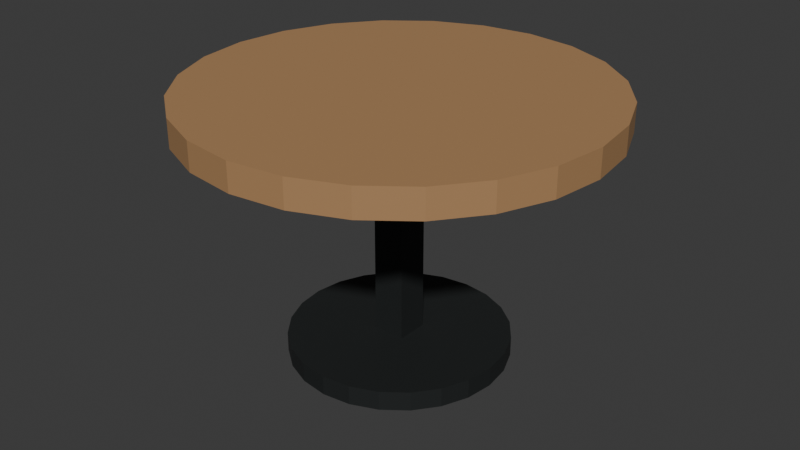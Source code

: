 # Source: better.blend  (saved by Blender 5.2.45; exported with 4.5.12 LTS)
import bpy
from mathutils import Matrix  # noqa: F401  (used for matrix-valued properties, if any)

bpy.ops.wm.read_factory_settings(use_empty=True)
scene = bpy.context.scene
scene.name = 'Scene'

# ---- collections
col_collection = bpy.data.collections.new('Collection'); scene.collection.children.link(col_collection)

# ---- materials (node trees are filled in below, after node groups)
mat_181c1c_007 = bpy.data.materials.new('#181c1c.007')
mat_181c1c_007.diffuse_color = (0.009134, 0.01161, 0.01161, 1.0)
mat_ad855b_013 = bpy.data.materials.new('#ad855b.013')
mat_ad855b_013.diffuse_color = (0.4179, 0.2346, 0.1046, 1.0)

# ---- material node trees
mat_181c1c_007.use_nodes = True; mat_181c1c_007.node_tree.nodes.clear()
_N = mat_181c1c_007.node_tree.nodes; _L = mat_181c1c_007.node_tree.links
n0 = _N.new('ShaderNodeBsdfPrincipled'); n0.name = 'Principled BSDF'; n0.location = (-200, 100)
n0.inputs[0].default_value = (0.009134, 0.01161, 0.01161, 1.0)
n0.inputs[2].default_value = 0.7
n0.inputs[10].default_value = 0.005
n1 = _N.new('ShaderNodeOutputMaterial'); n1.name = 'Material Output'; n1.location = (200, 100)
_L.new(n0.outputs[0], n1.inputs[0])
n1.is_active_output = True
mat_ad855b_013.use_nodes = True; mat_ad855b_013.node_tree.nodes.clear()
_N = mat_ad855b_013.node_tree.nodes; _L = mat_ad855b_013.node_tree.links
n0 = _N.new('ShaderNodeBsdfPrincipled'); n0.name = 'Principled BSDF'; n0.location = (-200, 100)
n0.inputs[0].default_value = (0.4179, 0.2346, 0.1046, 1.0)
n0.inputs[2].default_value = 0.7
n0.inputs[10].default_value = 0.005
n1 = _N.new('ShaderNodeOutputMaterial'); n1.name = 'Material Output'; n1.location = (200, 100)
_L.new(n0.outputs[0], n1.inputs[0])
n1.is_active_output = True

# ---- world
world_world = bpy.data.worlds.new('World'); scene.world = world_world
world_world.use_nodes = True; world_world.node_tree.nodes.clear()
_N = world_world.node_tree.nodes; _L = world_world.node_tree.links
n0 = _N.new('ShaderNodeOutputWorld'); n0.name = 'World Output'; n0.location = (200, 100)
n1 = _N.new('ShaderNodeBackground'); n1.name = 'Background'; n1.location = (-200, 100)
n1.inputs[0].default_value = (0.05088, 0.05088, 0.05088, 1.0)
_L.new(n1.outputs[0], n0.inputs[0])
n0.is_active_output = True
world_world.color = (0.05088, 0.05088, 0.05088)
world_world.sun_shadow_jitter_overblur = 0.0

# ---- meshes
me_cylinder_410 = bpy.data.meshes.new('Cylinder.410')
me_cylinder_410.from_pydata([(0.0, 0.335, -0.03), (0.0, 0.335, 0.03), (0.0867, 0.3236, -0.03), (0.0867, 0.3236, 0.03), (0.1675, 0.2901, -0.03), (0.1675, 0.2901, 0.03), (0.2369, 0.2369, -0.03), (0.2369, 0.2369, 0.03), (0.2901, 0.1675, -0.03), (0.2901, 0.1675, 0.03), (0.3236, 0.0867, -0.03), (0.3236, 0.0867, 0.03), (0.335, 0.0, -0.03), (0.335, 0.0, 0.03), (0.3236, -0.0867, -0.03), (0.3236, -0.0867, 0.03), (0.2901, -0.1675, -0.03), (0.2901, -0.1675, 0.03), (0.2369, -0.2369, -0.03), (0.2369, -0.2369, 0.03), (0.1675, -0.2901, -0.03), (0.1675, -0.2901, 0.03), (0.0867, -0.3236, -0.03), (0.0867, -0.3236, 0.03), (0.0, -0.335, -0.03), (0.0, -0.335, 0.03), (-0.0867, -0.3236, -0.03), (-0.0867, -0.3236, 0.03), (-0.1675, -0.2901, -0.03), (-0.1675, -0.2901, 0.03), (-0.2369, -0.2369, -0.03), (-0.2369, -0.2369, 0.03), (-0.2901, -0.1675, -0.03), (-0.2901, -0.1675, 0.03), (-0.3236, -0.0867, -0.03), (-0.3236, -0.0867, 0.03), (-0.335, 0.0, -0.03), (-0.335, 0.0, 0.03), (-0.3236, 0.0867, -0.03), (-0.3236, 0.0867, 0.03), (-0.2901, 0.1675, -0.03), (-0.2901, 0.1675, 0.03), (-0.2369, 0.2369, -0.03), (-0.2369, 0.2369, 0.03), (-0.1675, 0.2901, -0.03), (-0.1675, 0.2901, 0.03), (-0.0867, 0.3236, -0.03), (-0.0867, 0.3236, 0.03)], [], [(0, 1, 3, 2), (2, 3, 5, 4), (4, 5, 7, 6), (6, 7, 9, 8), (8, 9, 11, 10), (10, 11, 13, 12), (12, 13, 15, 14), (14, 15, 17, 16), (16, 17, 19, 18), (18, 19, 21, 20), (20, 21, 23, 22), (22, 23, 25, 24), (24, 25, 27, 26), (26, 27, 29, 28), (28, 29, 31, 30), (30, 31, 33, 32), (32, 33, 35, 34), (34, 35, 37, 36), (36, 37, 39, 38), (38, 39, 41, 40), (40, 41, 43, 42), (42, 43, 45, 44), (3, 1, 47, 45, 43, 41, 39, 37, 35, 33, 31, 29, 27, 25, 23, 21, 19, 17, 15, 13, 11, 9, 7, 5), (44, 45, 47, 46), (46, 47, 1, 0), (0, 2, 4, 6, 8, 10, 12, 14, 16, 18, 20, 22, 24, 26, 28, 30, 32, 34, 36, 38, 40, 42, 44, 46)])
_uv = me_cylinder_410.uv_layers.new(name='UVMap')
_uv.uv.foreach_set('vector', [1.0, 0.5, 1.0, 1.0, 0.9583, 1.0, 0.9583, 0.5, 0.9583, 0.5, 0.9583, 1.0, 0.9167, 1.0, 0.9167, 0.5, 0.9167, 0.5, 0.9167, 1.0, 0.875, 1.0, 0.875, 0.5, 0.875, 0.5, 0.875, 1.0, 0.8333, 1.0, 0.8333, 0.5, 0.8333, 0.5, 0.8333, 1.0, 0.7917, 1.0, 0.7917, 0.5, 0.7917, 0.5, 0.7917, 1.0, 0.75, 1.0, 0.75, 0.5, 0.75, 0.5, 0.75, 1.0, 0.7083, 1.0, 0.7083, 0.5, 0.7083, 0.5, 0.7083, 1.0, 0.6667, 1.0, 0.6667, 0.5, 0.6667, 0.5, 0.6667, 1.0, 0.625, 1.0, 0.625, 0.5, 0.625, 0.5, 0.625, 1.0, 0.5833, 1.0, 0.5833, 0.5, 0.5833, 0.5, 0.5833, 1.0, 0.5417, 1.0, 0.5417, 0.5, 0.5417, 0.5, 0.5417, 1.0, 0.5, 1.0, 0.5, 0.5, 0.5, 0.5, 0.5, 1.0, 0.4583, 1.0, 0.4583, 0.5, 0.4583, 0.5, 0.4583, 1.0, 0.4167, 1.0, 0.4167, 0.5, 0.4167, 0.5, 0.4167, 1.0, 0.375, 1.0, 0.375, 0.5, 0.375, 0.5, 0.375, 1.0, 0.3333, 1.0, 0.3333, 0.5, 0.3333, 0.5, 0.3333, 1.0, 0.2917, 1.0, 0.2917, 0.5, 0.2917, 0.5, 0.2917, 1.0, 0.25, 1.0, 0.25, 0.5, 0.25, 0.5, 0.25, 1.0, 0.2083, 1.0, 0.2083, 0.5, 0.2083, 0.5, 0.2083, 1.0, 0.1667, 1.0, 0.1667, 0.5, 0.1667, 0.5, 0.1667, 1.0, 0.125, 1.0, 0.125, 0.5, 0.125, 0.5, 0.125, 1.0, 0.08333, 1.0, 0.08333, 0.5, 0.3121, 0.4818, 0.25, 0.49, 0.1879, 0.4818, 0.13, 0.4578, 0.08029, 0.4197, 0.04215, 0.37, 0.01818, 0.3121, 0.01, 0.25, 0.01818, 0.1879, 0.04215, 0.13, 0.08029, 0.08029, 0.13, 0.04215, 0.1879, 0.01818, 0.25, 0.01, 0.3121, 0.01818, 0.37, 0.04215, 0.4197, 0.08029, 0.4578, 0.13, 0.4818, 0.1879, 0.49, 0.25, 0.4818, 0.3121, 0.4578, 0.37, 0.4197, 0.4197, 0.37, 0.4578, 0.08333, 0.5, 0.08333, 1.0, 0.04167, 1.0, 0.04167, 0.5, 0.04167, 0.5, 0.04167, 1.0, -1.863e-07, 1.0, -1.863e-07, 0.5, 0.75, 0.49, 0.8121, 0.4818, 0.87, 0.4578, 0.9197, 0.4197, 0.9578, 0.37, 0.9818, 0.3121, 0.99, 0.25, 0.9818, 0.1879, 0.9578, 0.13, 0.9197, 0.08029, 0.87, 0.04215, 0.8121, 0.01818, 0.75, 0.01, 0.6879, 0.01818, 0.63, 0.04215, 0.5803, 0.08029, 0.5422, 0.13, 0.5182, 0.1879, 0.51, 0.25, 0.5182, 0.3121, 0.5422, 0.37, 0.5803, 0.4197, 0.63, 0.4578, 0.6879, 0.4818])
me_cylinder_410.materials.append(mat_181c1c_007)
me_cylinder_410.update()
me_cube_671 = bpy.data.meshes.new('Cube.671')
me_cube_671.from_pydata([(-0.05, -0.05, -0.34), (-0.05, -0.05, 0.34), (-0.05, 0.05, -0.34), (-0.05, 0.05, 0.34), (0.05, -0.05, -0.34), (0.05, -0.05, 0.34), (0.05, 0.05, -0.34), (0.05, 0.05, 0.34)], [], [(0, 1, 3, 2), (2, 3, 7, 6), (6, 7, 5, 4), (4, 5, 1, 0), (2, 6, 4, 0), (7, 3, 1, 5)])
_uv = me_cube_671.uv_layers.new(name='UVMap')
_uv.uv.foreach_set('vector', [0.375, 0.0, 0.625, 0.0, 0.625, 0.25, 0.375, 0.25, 0.375, 0.25, 0.625, 0.25, 0.625, 0.5, 0.375, 0.5, 0.375, 0.5, 0.625, 0.5, 0.625, 0.75, 0.375, 0.75, 0.375, 0.75, 0.625, 0.75, 0.625, 1.0, 0.375, 1.0, 0.125, 0.5, 0.375, 0.5, 0.375, 0.75, 0.125, 0.75, 0.625, 0.5, 0.875, 0.5, 0.875, 0.75, 0.625, 0.75])
me_cube_671.materials.append(mat_181c1c_007)
me_cube_671.update()
me_cylinder_411 = bpy.data.meshes.new('Cylinder.411')
me_cylinder_411.from_pydata([(0.0, 0.625, -0.0425), (0.0, 0.625, 0.0425), (0.1618, 0.6037, -0.0425), (0.1618, 0.6037, 0.0425), (0.3125, 0.5413, -0.0425), (0.3125, 0.5413, 0.0425), (0.4419, 0.4419, -0.0425), (0.4419, 0.4419, 0.0425), (0.5413, 0.3125, -0.0425), (0.5413, 0.3125, 0.0425), (0.6037, 0.1618, -0.0425), (0.6037, 0.1618, 0.0425), (0.625, 0.0, -0.0425), (0.625, 0.0, 0.0425), (0.6037, -0.1618, -0.0425), (0.6037, -0.1618, 0.0425), (0.5413, -0.3125, -0.0425), (0.5413, -0.3125, 0.0425), (0.4419, -0.4419, -0.0425), (0.4419, -0.4419, 0.0425), (0.3125, -0.5413, -0.0425), (0.3125, -0.5413, 0.0425), (0.1618, -0.6037, -0.0425), (0.1618, -0.6037, 0.0425), (0.0, -0.625, -0.0425), (0.0, -0.625, 0.0425), (-0.1618, -0.6037, -0.0425), (-0.1618, -0.6037, 0.0425), (-0.3125, -0.5413, -0.0425), (-0.3125, -0.5413, 0.0425), (-0.4419, -0.4419, -0.0425), (-0.4419, -0.4419, 0.0425), (-0.5413, -0.3125, -0.0425), (-0.5413, -0.3125, 0.0425), (-0.6037, -0.1618, -0.0425), (-0.6037, -0.1618, 0.0425), (-0.625, 0.0, -0.0425), (-0.625, 0.0, 0.0425), (-0.6037, 0.1618, -0.0425), (-0.6037, 0.1618, 0.0425), (-0.5413, 0.3125, -0.0425), (-0.5413, 0.3125, 0.0425), (-0.4419, 0.4419, -0.0425), (-0.4419, 0.4419, 0.0425), (-0.3125, 0.5413, -0.0425), (-0.3125, 0.5413, 0.0425), (-0.1618, 0.6037, -0.0425), (-0.1618, 0.6037, 0.0425)], [], [(0, 1, 3, 2), (2, 3, 5, 4), (4, 5, 7, 6), (6, 7, 9, 8), (8, 9, 11, 10), (10, 11, 13, 12), (12, 13, 15, 14), (14, 15, 17, 16), (16, 17, 19, 18), (18, 19, 21, 20), (20, 21, 23, 22), (22, 23, 25, 24), (24, 25, 27, 26), (26, 27, 29, 28), (28, 29, 31, 30), (30, 31, 33, 32), (32, 33, 35, 34), (34, 35, 37, 36), (36, 37, 39, 38), (38, 39, 41, 40), (40, 41, 43, 42), (42, 43, 45, 44), (3, 1, 47, 45, 43, 41, 39, 37, 35, 33, 31, 29, 27, 25, 23, 21, 19, 17, 15, 13, 11, 9, 7, 5), (44, 45, 47, 46), (46, 47, 1, 0), (0, 2, 4, 6, 8, 10, 12, 14, 16, 18, 20, 22, 24, 26, 28, 30, 32, 34, 36, 38, 40, 42, 44, 46)])
_uv = me_cylinder_411.uv_layers.new(name='UVMap')
_uv.uv.foreach_set('vector', [1.0, 0.5, 1.0, 1.0, 0.9583, 1.0, 0.9583, 0.5, 0.9583, 0.5, 0.9583, 1.0, 0.9167, 1.0, 0.9167, 0.5, 0.9167, 0.5, 0.9167, 1.0, 0.875, 1.0, 0.875, 0.5, 0.875, 0.5, 0.875, 1.0, 0.8333, 1.0, 0.8333, 0.5, 0.8333, 0.5, 0.8333, 1.0, 0.7917, 1.0, 0.7917, 0.5, 0.7917, 0.5, 0.7917, 1.0, 0.75, 1.0, 0.75, 0.5, 0.75, 0.5, 0.75, 1.0, 0.7083, 1.0, 0.7083, 0.5, 0.7083, 0.5, 0.7083, 1.0, 0.6667, 1.0, 0.6667, 0.5, 0.6667, 0.5, 0.6667, 1.0, 0.625, 1.0, 0.625, 0.5, 0.625, 0.5, 0.625, 1.0, 0.5833, 1.0, 0.5833, 0.5, 0.5833, 0.5, 0.5833, 1.0, 0.5417, 1.0, 0.5417, 0.5, 0.5417, 0.5, 0.5417, 1.0, 0.5, 1.0, 0.5, 0.5, 0.5, 0.5, 0.5, 1.0, 0.4583, 1.0, 0.4583, 0.5, 0.4583, 0.5, 0.4583, 1.0, 0.4167, 1.0, 0.4167, 0.5, 0.4167, 0.5, 0.4167, 1.0, 0.375, 1.0, 0.375, 0.5, 0.375, 0.5, 0.375, 1.0, 0.3333, 1.0, 0.3333, 0.5, 0.3333, 0.5, 0.3333, 1.0, 0.2917, 1.0, 0.2917, 0.5, 0.2917, 0.5, 0.2917, 1.0, 0.25, 1.0, 0.25, 0.5, 0.25, 0.5, 0.25, 1.0, 0.2083, 1.0, 0.2083, 0.5, 0.2083, 0.5, 0.2083, 1.0, 0.1667, 1.0, 0.1667, 0.5, 0.1667, 0.5, 0.1667, 1.0, 0.125, 1.0, 0.125, 0.5, 0.125, 0.5, 0.125, 1.0, 0.08333, 1.0, 0.08333, 0.5, 0.3121, 0.4818, 0.25, 0.49, 0.1879, 0.4818, 0.13, 0.4578, 0.08029, 0.4197, 0.04215, 0.37, 0.01818, 0.3121, 0.01, 0.25, 0.01818, 0.1879, 0.04215, 0.13, 0.08029, 0.08029, 0.13, 0.04215, 0.1879, 0.01818, 0.25, 0.01, 0.3121, 0.01818, 0.37, 0.04215, 0.4197, 0.08029, 0.4578, 0.13, 0.4818, 0.1879, 0.49, 0.25, 0.4818, 0.3121, 0.4578, 0.37, 0.4197, 0.4197, 0.37, 0.4578, 0.08333, 0.5, 0.08333, 1.0, 0.04167, 1.0, 0.04167, 0.5, 0.04167, 0.5, 0.04167, 1.0, -1.863e-07, 1.0, -1.863e-07, 0.5, 0.75, 0.49, 0.8121, 0.4818, 0.87, 0.4578, 0.9197, 0.4197, 0.9578, 0.37, 0.9818, 0.3121, 0.99, 0.25, 0.9818, 0.1879, 0.9578, 0.13, 0.9197, 0.08029, 0.87, 0.04215, 0.8121, 0.01818, 0.75, 0.01, 0.6879, 0.01818, 0.63, 0.04215, 0.5803, 0.08029, 0.5422, 0.13, 0.5182, 0.1879, 0.51, 0.25, 0.5182, 0.3121, 0.5422, 0.37, 0.5803, 0.4197, 0.63, 0.4578, 0.6879, 0.4818])
me_cylinder_411.materials.append(mat_ad855b_013)
me_cylinder_411.update()

# ---- objects
ob_starbuckstable_0 = bpy.data.objects.new('starbucksTable_0', me_cylinder_410)
ob_starbuckstable_1 = bpy.data.objects.new('starbucksTable_1', me_cube_671)
ob_starbuckstable_2 = bpy.data.objects.new('starbucksTable_2', me_cylinder_411)

# ---- transforms, parenting, visibility, modifiers, constraints
ob_starbuckstable_0.location = (0.735, -0.735, 0.03)
ob_starbuckstable_1.location = (0.73, -0.73, 0.39)
ob_starbuckstable_2.location = (0.745, -0.745, 0.7825)

# ---- collection membership
col_collection.objects.link(ob_starbuckstable_0)
col_collection.objects.link(ob_starbuckstable_1)
col_collection.objects.link(ob_starbuckstable_2)

# ---- scene / render settings (as saved in the file)
scene.frame_start = 1; scene.frame_end = 250; scene.frame_set(1)
scene.render.engine = 'BLENDER_EEVEE_NEXT'
scene.render.bake_bias = 0.0
scene.render.bake_samples = 0
scene.render.compositor_device = 'GPU'
scene.eevee.use_volume_custom_range = False
scene.eevee.fast_gi_thickness_near = 0.1
scene.eevee.fast_gi_thickness_far = 0.0
scene.eevee.ray_tracing_options.screen_trace_thickness = 0.1
bpy.context.view_layer.update()

# ---- added for rendering (the .blend has no active camera and no usable light): camera, sun
cam_auto = bpy.data.cameras.new('AutoCamera')
cam_auto.lens = 50.0
cam_auto.sensor_width = 36.0
cam_auto.clip_end = 1000.0
ob_auto_camera = bpy.data.objects.new('AutoCamera', cam_auto)
scene.collection.objects.link(ob_auto_camera)
ob_auto_camera.location = (2.54993, -2.91092, 1.85644)
ob_auto_camera.rotation_euler = (1.09748, -7.21219e-08, 0.694738)
scene.camera = ob_auto_camera
light_auto_sun = bpy.data.lights.new('AutoSun', 'SUN')
light_auto_sun.energy = 3.0
light_auto_sun.angle = 0.0523599
ob_auto_sun = bpy.data.objects.new('AutoSun', light_auto_sun)
scene.collection.objects.link(ob_auto_sun)
ob_auto_sun.rotation_euler = (0.872665, 0.174533, 0.523599)
bpy.context.view_layer.update()
